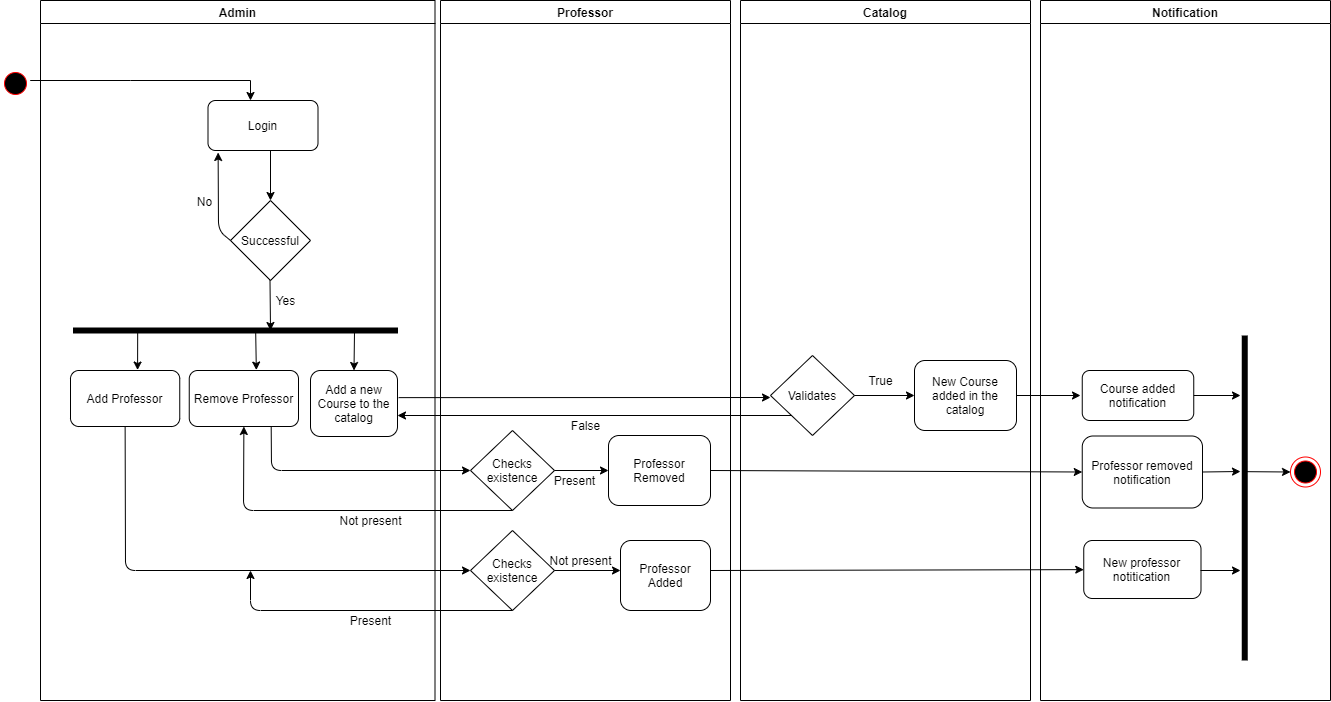

The diagram above was exported from draw.io. Its source (the exported page's mxGraphModel, read from the mxfile embedded in the PNG):
<mxGraphModel dx="1730" dy="885" grid="1" gridSize="10" guides="1" tooltips="1" connect="1" arrows="1" fold="1" page="1" pageScale="1" pageWidth="1100" pageHeight="850" background="#ffffff" math="0" shadow="0">
  <root>
    <mxCell id="0" />
    <mxCell id="1" parent="0" />
    <mxCell id="gD0ztqVKe9aIaefeJeij-1" value="Admin" style="swimlane;whiteSpace=wrap" vertex="1" parent="1">
      <mxGeometry x="50" y="140" width="394.5" height="700" as="geometry" />
    </mxCell>
    <mxCell id="gD0ztqVKe9aIaefeJeij-2" value="Login" style="rounded=1;" vertex="1" parent="gD0ztqVKe9aIaefeJeij-1">
      <mxGeometry x="167.5" y="100" width="110" height="50" as="geometry" />
    </mxCell>
    <mxCell id="gD0ztqVKe9aIaefeJeij-3" value="Yes" style="text;html=1;align=center;verticalAlign=middle;resizable=0;points=[];autosize=1;" vertex="1" parent="gD0ztqVKe9aIaefeJeij-1">
      <mxGeometry x="230" y="290" width="30" height="20" as="geometry" />
    </mxCell>
    <mxCell id="gD0ztqVKe9aIaefeJeij-4" value="" style="endArrow=classic;html=1;entryX=0.5;entryY=0;entryDx=0;entryDy=0;" edge="1" parent="gD0ztqVKe9aIaefeJeij-1" target="gD0ztqVKe9aIaefeJeij-9">
      <mxGeometry width="50" height="50" relative="1" as="geometry">
        <mxPoint x="230" y="150" as="sourcePoint" />
        <mxPoint x="115" y="200" as="targetPoint" />
      </mxGeometry>
    </mxCell>
    <mxCell id="gD0ztqVKe9aIaefeJeij-5" value="" style="shape=line;strokeWidth=6;strokeColor=#000000;rotation=90;direction=south;" vertex="1" parent="gD0ztqVKe9aIaefeJeij-1">
      <mxGeometry x="187.5" y="167.5" width="15" height="325" as="geometry" />
    </mxCell>
    <mxCell id="gD0ztqVKe9aIaefeJeij-6" value="Remove Professor" style="rounded=1;verticalAlign=middle;whiteSpace=wrap;" vertex="1" parent="gD0ztqVKe9aIaefeJeij-1">
      <mxGeometry x="148.75" y="370" width="109.25" height="56" as="geometry" />
    </mxCell>
    <mxCell id="gD0ztqVKe9aIaefeJeij-7" value="" style="endArrow=classic;html=1;entryX=0.5;entryY=0;entryDx=0;entryDy=0;" edge="1" parent="gD0ztqVKe9aIaefeJeij-1" target="gD0ztqVKe9aIaefeJeij-8">
      <mxGeometry width="50" height="50" relative="1" as="geometry">
        <mxPoint x="314" y="331" as="sourcePoint" />
        <mxPoint x="173.5" y="370" as="targetPoint" />
      </mxGeometry>
    </mxCell>
    <mxCell id="gD0ztqVKe9aIaefeJeij-8" value="Add a new Course to the catalog" style="rounded=1;verticalAlign=middle;whiteSpace=wrap;" vertex="1" parent="gD0ztqVKe9aIaefeJeij-1">
      <mxGeometry x="270" y="370" width="87" height="66" as="geometry" />
    </mxCell>
    <mxCell id="gD0ztqVKe9aIaefeJeij-9" value="Successful" style="rhombus;whiteSpace=wrap;html=1;" vertex="1" parent="gD0ztqVKe9aIaefeJeij-1">
      <mxGeometry x="190" y="200" width="80" height="80" as="geometry" />
    </mxCell>
    <mxCell id="gD0ztqVKe9aIaefeJeij-10" value="" style="endArrow=classic;html=1;entryX=0.614;entryY=-0.008;entryDx=0;entryDy=0;entryPerimeter=0;exitX=0.438;exitY=0.527;exitDx=0;exitDy=0;exitPerimeter=0;" edge="1" parent="gD0ztqVKe9aIaefeJeij-1" source="gD0ztqVKe9aIaefeJeij-5" target="gD0ztqVKe9aIaefeJeij-6">
      <mxGeometry width="50" height="50" relative="1" as="geometry">
        <mxPoint x="335.5" y="420" as="sourcePoint" />
        <mxPoint x="87.5" y="370" as="targetPoint" />
      </mxGeometry>
    </mxCell>
    <mxCell id="gD0ztqVKe9aIaefeJeij-11" value="Add Professor" style="rounded=1;verticalAlign=middle;whiteSpace=wrap;" vertex="1" parent="gD0ztqVKe9aIaefeJeij-1">
      <mxGeometry x="30" y="370" width="109.25" height="56" as="geometry" />
    </mxCell>
    <mxCell id="gD0ztqVKe9aIaefeJeij-12" value="" style="endArrow=classic;html=1;entryX=0.614;entryY=-0.008;entryDx=0;entryDy=0;entryPerimeter=0;exitX=0.801;exitY=0.42;exitDx=0;exitDy=0;exitPerimeter=0;" edge="1" parent="gD0ztqVKe9aIaefeJeij-1" source="gD0ztqVKe9aIaefeJeij-5" target="gD0ztqVKe9aIaefeJeij-11">
      <mxGeometry width="50" height="50" relative="1" as="geometry">
        <mxPoint x="157.26999999999998" y="465" as="sourcePoint" />
        <mxPoint x="-21.25" y="361.4" as="targetPoint" />
      </mxGeometry>
    </mxCell>
    <mxCell id="gD0ztqVKe9aIaefeJeij-13" value="Not present" style="text;html=1;align=center;verticalAlign=middle;resizable=0;points=[];autosize=1;" vertex="1" parent="gD0ztqVKe9aIaefeJeij-1">
      <mxGeometry x="290" y="510" width="80" height="20" as="geometry" />
    </mxCell>
    <mxCell id="gD0ztqVKe9aIaefeJeij-42" value="" style="endArrow=classic;html=1;exitX=0;exitY=0.5;exitDx=0;exitDy=0;entryX=0.092;entryY=1.04;entryDx=0;entryDy=0;entryPerimeter=0;" edge="1" parent="gD0ztqVKe9aIaefeJeij-1" source="gD0ztqVKe9aIaefeJeij-9" target="gD0ztqVKe9aIaefeJeij-2">
      <mxGeometry width="50" height="50" relative="1" as="geometry">
        <mxPoint x="450" y="280" as="sourcePoint" />
        <mxPoint x="500" y="230" as="targetPoint" />
        <Array as="points">
          <mxPoint x="178" y="230" />
        </Array>
      </mxGeometry>
    </mxCell>
    <mxCell id="gD0ztqVKe9aIaefeJeij-43" value="No" style="text;html=1;align=center;verticalAlign=middle;resizable=0;points=[];autosize=1;" vertex="1" parent="gD0ztqVKe9aIaefeJeij-1">
      <mxGeometry x="148.75" y="191" width="30" height="20" as="geometry" />
    </mxCell>
    <mxCell id="gD0ztqVKe9aIaefeJeij-56" value="Present" style="text;html=1;align=center;verticalAlign=middle;resizable=0;points=[];autosize=1;" vertex="1" parent="gD0ztqVKe9aIaefeJeij-1">
      <mxGeometry x="300" y="610" width="60" height="20" as="geometry" />
    </mxCell>
    <mxCell id="gD0ztqVKe9aIaefeJeij-14" value="Professor" style="swimlane;whiteSpace=wrap;startSize=23;" vertex="1" parent="1">
      <mxGeometry x="450" y="140" width="290" height="700" as="geometry" />
    </mxCell>
    <mxCell id="gD0ztqVKe9aIaefeJeij-15" value="Checks existence" style="rhombus;whiteSpace=wrap;html=1;" vertex="1" parent="gD0ztqVKe9aIaefeJeij-14">
      <mxGeometry x="30" y="430" width="84" height="80" as="geometry" />
    </mxCell>
    <mxCell id="gD0ztqVKe9aIaefeJeij-17" value="Professor Removed" style="rounded=1;verticalAlign=middle;whiteSpace=wrap;" vertex="1" parent="gD0ztqVKe9aIaefeJeij-14">
      <mxGeometry x="168" y="435" width="102" height="70" as="geometry" />
    </mxCell>
    <mxCell id="gD0ztqVKe9aIaefeJeij-18" value="" style="endArrow=classic;html=1;entryX=0;entryY=0.5;entryDx=0;entryDy=0;exitX=1;exitY=0.5;exitDx=0;exitDy=0;" edge="1" parent="gD0ztqVKe9aIaefeJeij-14" source="gD0ztqVKe9aIaefeJeij-15" target="gD0ztqVKe9aIaefeJeij-17">
      <mxGeometry width="50" height="50" relative="1" as="geometry">
        <mxPoint x="118" y="470" as="sourcePoint" />
        <mxPoint x="168" y="450" as="targetPoint" />
      </mxGeometry>
    </mxCell>
    <mxCell id="gD0ztqVKe9aIaefeJeij-19" value="Present" style="text;html=1;align=center;verticalAlign=middle;resizable=0;points=[];autosize=1;" vertex="1" parent="gD0ztqVKe9aIaefeJeij-14">
      <mxGeometry x="104.11999999999999" y="470" width="60" height="20" as="geometry" />
    </mxCell>
    <mxCell id="gD0ztqVKe9aIaefeJeij-20" value="" style="endArrow=classic;html=1;exitX=1.013;exitY=0.411;exitDx=0;exitDy=0;exitPerimeter=0;" edge="1" parent="gD0ztqVKe9aIaefeJeij-14" source="gD0ztqVKe9aIaefeJeij-8">
      <mxGeometry width="50" height="50" relative="1" as="geometry">
        <mxPoint x="38" y="430" as="sourcePoint" />
        <mxPoint x="330" y="397" as="targetPoint" />
      </mxGeometry>
    </mxCell>
    <mxCell id="gD0ztqVKe9aIaefeJeij-45" value="Checks existence" style="rhombus;whiteSpace=wrap;html=1;" vertex="1" parent="gD0ztqVKe9aIaefeJeij-14">
      <mxGeometry x="30" y="530" width="84" height="80" as="geometry" />
    </mxCell>
    <mxCell id="gD0ztqVKe9aIaefeJeij-47" value="" style="endArrow=classic;html=1;exitX=1;exitY=0.5;exitDx=0;exitDy=0;" edge="1" parent="gD0ztqVKe9aIaefeJeij-14" source="gD0ztqVKe9aIaefeJeij-45">
      <mxGeometry width="50" height="50" relative="1" as="geometry">
        <mxPoint x="110" y="600" as="sourcePoint" />
        <mxPoint x="180" y="570" as="targetPoint" />
      </mxGeometry>
    </mxCell>
    <mxCell id="gD0ztqVKe9aIaefeJeij-48" value="Not present" style="text;html=1;align=center;verticalAlign=middle;resizable=0;points=[];autosize=1;" vertex="1" parent="gD0ztqVKe9aIaefeJeij-14">
      <mxGeometry x="100" y="550" width="80" height="20" as="geometry" />
    </mxCell>
    <mxCell id="gD0ztqVKe9aIaefeJeij-53" value="Professor Added" style="rounded=1;verticalAlign=middle;whiteSpace=wrap;" vertex="1" parent="gD0ztqVKe9aIaefeJeij-14">
      <mxGeometry x="180" y="540" width="90" height="70" as="geometry" />
    </mxCell>
    <mxCell id="gD0ztqVKe9aIaefeJeij-77" value="False" style="text;html=1;align=center;verticalAlign=middle;resizable=0;points=[];autosize=1;" vertex="1" parent="gD0ztqVKe9aIaefeJeij-14">
      <mxGeometry x="120" y="415" width="50" height="20" as="geometry" />
    </mxCell>
    <mxCell id="gD0ztqVKe9aIaefeJeij-22" value="Notification" style="swimlane;whiteSpace=wrap" vertex="1" parent="1">
      <mxGeometry x="1050" y="140" width="290" height="700" as="geometry" />
    </mxCell>
    <mxCell id="gD0ztqVKe9aIaefeJeij-23" value="Professor removed notification" style="rounded=1;verticalAlign=middle;whiteSpace=wrap;" vertex="1" parent="gD0ztqVKe9aIaefeJeij-22">
      <mxGeometry x="41.75" y="435.5" width="120.25" height="72" as="geometry" />
    </mxCell>
    <mxCell id="gD0ztqVKe9aIaefeJeij-24" value="New professor notitication" style="rounded=1;verticalAlign=middle;whiteSpace=wrap;" vertex="1" parent="gD0ztqVKe9aIaefeJeij-22">
      <mxGeometry x="43.25" y="540" width="117.25" height="58" as="geometry" />
    </mxCell>
    <mxCell id="gD0ztqVKe9aIaefeJeij-27" value="" style="endArrow=classic;html=1;" edge="1" parent="gD0ztqVKe9aIaefeJeij-22">
      <mxGeometry width="50" height="50" relative="1" as="geometry">
        <mxPoint x="150" y="395" as="sourcePoint" />
        <mxPoint x="200" y="395" as="targetPoint" />
      </mxGeometry>
    </mxCell>
    <mxCell id="gD0ztqVKe9aIaefeJeij-28" value="" style="endArrow=classic;html=1;" edge="1" parent="gD0ztqVKe9aIaefeJeij-22">
      <mxGeometry width="50" height="50" relative="1" as="geometry">
        <mxPoint x="160" y="570" as="sourcePoint" />
        <mxPoint x="200" y="570" as="targetPoint" />
      </mxGeometry>
    </mxCell>
    <mxCell id="gD0ztqVKe9aIaefeJeij-29" value="" style="shape=line;strokeWidth=6;strokeColor=#000000;rotation=90;direction=west;" vertex="1" parent="gD0ztqVKe9aIaefeJeij-22">
      <mxGeometry x="41.75" y="490" width="325" height="15" as="geometry" />
    </mxCell>
    <mxCell id="gD0ztqVKe9aIaefeJeij-30" value="" style="ellipse;shape=endState;fillColor=#000000;strokeColor=#ff0000" vertex="1" parent="gD0ztqVKe9aIaefeJeij-22">
      <mxGeometry x="250" y="456.5" width="30" height="30" as="geometry" />
    </mxCell>
    <mxCell id="gD0ztqVKe9aIaefeJeij-31" value="" style="endArrow=classic;html=1;exitX=0.581;exitY=0.59;exitDx=0;exitDy=0;exitPerimeter=0;entryX=0;entryY=0.5;entryDx=0;entryDy=0;" edge="1" parent="gD0ztqVKe9aIaefeJeij-22" source="gD0ztqVKe9aIaefeJeij-29" target="gD0ztqVKe9aIaefeJeij-30">
      <mxGeometry width="50" height="50" relative="1" as="geometry">
        <mxPoint x="210" y="500" as="sourcePoint" />
        <mxPoint x="260" y="450" as="targetPoint" />
      </mxGeometry>
    </mxCell>
    <mxCell id="gD0ztqVKe9aIaefeJeij-71" value="Course added notification" style="rounded=1;verticalAlign=middle;whiteSpace=wrap;" vertex="1" parent="gD0ztqVKe9aIaefeJeij-22">
      <mxGeometry x="41.75" y="370" width="111.5" height="50" as="geometry" />
    </mxCell>
    <mxCell id="gD0ztqVKe9aIaefeJeij-81" value="" style="endArrow=classic;html=1;exitX=1;exitY=0.5;exitDx=0;exitDy=0;" edge="1" parent="gD0ztqVKe9aIaefeJeij-22" source="gD0ztqVKe9aIaefeJeij-23">
      <mxGeometry width="50" height="50" relative="1" as="geometry">
        <mxPoint x="-10" y="580" as="sourcePoint" />
        <mxPoint x="200" y="471" as="targetPoint" />
      </mxGeometry>
    </mxCell>
    <mxCell id="gD0ztqVKe9aIaefeJeij-32" style="edgeStyle=orthogonalEdgeStyle;rounded=0;orthogonalLoop=1;jettySize=auto;html=1;" edge="1" parent="1" source="gD0ztqVKe9aIaefeJeij-34">
      <mxGeometry relative="1" as="geometry">
        <mxPoint x="260" y="240" as="targetPoint" />
        <mxPoint x="140" y="225" as="sourcePoint" />
        <Array as="points">
          <mxPoint x="140" y="220" />
          <mxPoint x="260" y="220" />
          <mxPoint x="260" y="250" />
        </Array>
      </mxGeometry>
    </mxCell>
    <mxCell id="gD0ztqVKe9aIaefeJeij-33" value="" style="endArrow=classic;html=1;exitX=0.5;exitY=1;exitDx=0;exitDy=0;" edge="1" parent="1">
      <mxGeometry width="50" height="50" relative="1" as="geometry">
        <mxPoint x="279.5" y="420" as="sourcePoint" />
        <mxPoint x="280" y="470" as="targetPoint" />
      </mxGeometry>
    </mxCell>
    <mxCell id="gD0ztqVKe9aIaefeJeij-34" value="" style="ellipse;shape=startState;fillColor=#000000;strokeColor=#ff0000;" vertex="1" parent="1">
      <mxGeometry x="10" y="208" width="30" height="30" as="geometry" />
    </mxCell>
    <mxCell id="gD0ztqVKe9aIaefeJeij-35" value="" style="endArrow=classic;html=1;exitX=0.75;exitY=1;exitDx=0;exitDy=0;entryX=0;entryY=0.5;entryDx=0;entryDy=0;" edge="1" parent="1" source="gD0ztqVKe9aIaefeJeij-6" target="gD0ztqVKe9aIaefeJeij-15">
      <mxGeometry width="50" height="50" relative="1" as="geometry">
        <mxPoint x="390" y="560" as="sourcePoint" />
        <mxPoint x="490" y="630" as="targetPoint" />
        <Array as="points">
          <mxPoint x="281" y="610" />
        </Array>
      </mxGeometry>
    </mxCell>
    <mxCell id="gD0ztqVKe9aIaefeJeij-37" value="" style="endArrow=classic;html=1;exitX=0.5;exitY=1;exitDx=0;exitDy=0;entryX=0.5;entryY=1;entryDx=0;entryDy=0;" edge="1" parent="1" source="gD0ztqVKe9aIaefeJeij-15" target="gD0ztqVKe9aIaefeJeij-6">
      <mxGeometry width="50" height="50" relative="1" as="geometry">
        <mxPoint x="360" y="700" as="sourcePoint" />
        <mxPoint x="410" y="650" as="targetPoint" />
        <Array as="points">
          <mxPoint x="253" y="650" />
        </Array>
      </mxGeometry>
    </mxCell>
    <mxCell id="gD0ztqVKe9aIaefeJeij-40" value="" style="endArrow=classic;html=1;exitX=0.5;exitY=1;exitDx=0;exitDy=0;" edge="1" parent="1" source="gD0ztqVKe9aIaefeJeij-11">
      <mxGeometry width="50" height="50" relative="1" as="geometry">
        <mxPoint x="300" y="770" as="sourcePoint" />
        <mxPoint x="480" y="710" as="targetPoint" />
        <Array as="points">
          <mxPoint x="135" y="710" />
        </Array>
      </mxGeometry>
    </mxCell>
    <mxCell id="gD0ztqVKe9aIaefeJeij-57" value="" style="endArrow=classic;html=1;exitX=0.5;exitY=1;exitDx=0;exitDy=0;" edge="1" parent="1" source="gD0ztqVKe9aIaefeJeij-45">
      <mxGeometry width="50" height="50" relative="1" as="geometry">
        <mxPoint x="532" y="660" as="sourcePoint" />
        <mxPoint x="260" y="710" as="targetPoint" />
        <Array as="points">
          <mxPoint x="260" y="750" />
        </Array>
      </mxGeometry>
    </mxCell>
    <mxCell id="gD0ztqVKe9aIaefeJeij-59" value="Catalog" style="swimlane;whiteSpace=wrap;startSize=23;" vertex="1" parent="1">
      <mxGeometry x="750" y="140" width="290" height="700" as="geometry" />
    </mxCell>
    <mxCell id="gD0ztqVKe9aIaefeJeij-60" value="Validates" style="rhombus;whiteSpace=wrap;html=1;" vertex="1" parent="gD0ztqVKe9aIaefeJeij-59">
      <mxGeometry x="30" y="355" width="84" height="80" as="geometry" />
    </mxCell>
    <mxCell id="gD0ztqVKe9aIaefeJeij-61" value="New Course added in the catalog" style="rounded=1;verticalAlign=middle;whiteSpace=wrap;" vertex="1" parent="gD0ztqVKe9aIaefeJeij-59">
      <mxGeometry x="174" y="360" width="102" height="70" as="geometry" />
    </mxCell>
    <mxCell id="gD0ztqVKe9aIaefeJeij-62" value="" style="endArrow=classic;html=1;entryX=0;entryY=0.5;entryDx=0;entryDy=0;exitX=1;exitY=0.5;exitDx=0;exitDy=0;" edge="1" parent="gD0ztqVKe9aIaefeJeij-59" source="gD0ztqVKe9aIaefeJeij-60" target="gD0ztqVKe9aIaefeJeij-61">
      <mxGeometry width="50" height="50" relative="1" as="geometry">
        <mxPoint x="118" y="470" as="sourcePoint" />
        <mxPoint x="168" y="450" as="targetPoint" />
      </mxGeometry>
    </mxCell>
    <mxCell id="gD0ztqVKe9aIaefeJeij-63" value="True" style="text;html=1;align=center;verticalAlign=middle;resizable=0;points=[];autosize=1;" vertex="1" parent="gD0ztqVKe9aIaefeJeij-59">
      <mxGeometry x="119.99999999999999" y="370" width="40" height="20" as="geometry" />
    </mxCell>
    <mxCell id="gD0ztqVKe9aIaefeJeij-73" value="" style="endArrow=classic;html=1;exitX=1;exitY=0.5;exitDx=0;exitDy=0;" edge="1" parent="1" source="gD0ztqVKe9aIaefeJeij-61">
      <mxGeometry width="50" height="50" relative="1" as="geometry">
        <mxPoint x="800" y="550" as="sourcePoint" />
        <mxPoint x="1090" y="535" as="targetPoint" />
      </mxGeometry>
    </mxCell>
    <mxCell id="gD0ztqVKe9aIaefeJeij-76" value="" style="endArrow=classic;html=1;exitX=0;exitY=1;exitDx=0;exitDy=0;" edge="1" parent="1" source="gD0ztqVKe9aIaefeJeij-60">
      <mxGeometry width="50" height="50" relative="1" as="geometry">
        <mxPoint x="810.0010000000001" y="610.126" as="sourcePoint" />
        <mxPoint x="407" y="555" as="targetPoint" />
      </mxGeometry>
    </mxCell>
    <mxCell id="gD0ztqVKe9aIaefeJeij-78" value="" style="endArrow=classic;html=1;exitX=1;exitY=0.5;exitDx=0;exitDy=0;entryX=0;entryY=0.5;entryDx=0;entryDy=0;" edge="1" parent="1" source="gD0ztqVKe9aIaefeJeij-17" target="gD0ztqVKe9aIaefeJeij-23">
      <mxGeometry width="50" height="50" relative="1" as="geometry">
        <mxPoint x="840" y="650" as="sourcePoint" />
        <mxPoint x="930" y="610" as="targetPoint" />
      </mxGeometry>
    </mxCell>
    <mxCell id="gD0ztqVKe9aIaefeJeij-79" value="" style="endArrow=classic;html=1;" edge="1" parent="1" target="gD0ztqVKe9aIaefeJeij-24">
      <mxGeometry width="50" height="50" relative="1" as="geometry">
        <mxPoint x="720" y="710" as="sourcePoint" />
        <mxPoint x="930" y="700" as="targetPoint" />
      </mxGeometry>
    </mxCell>
  </root>
</mxGraphModel>